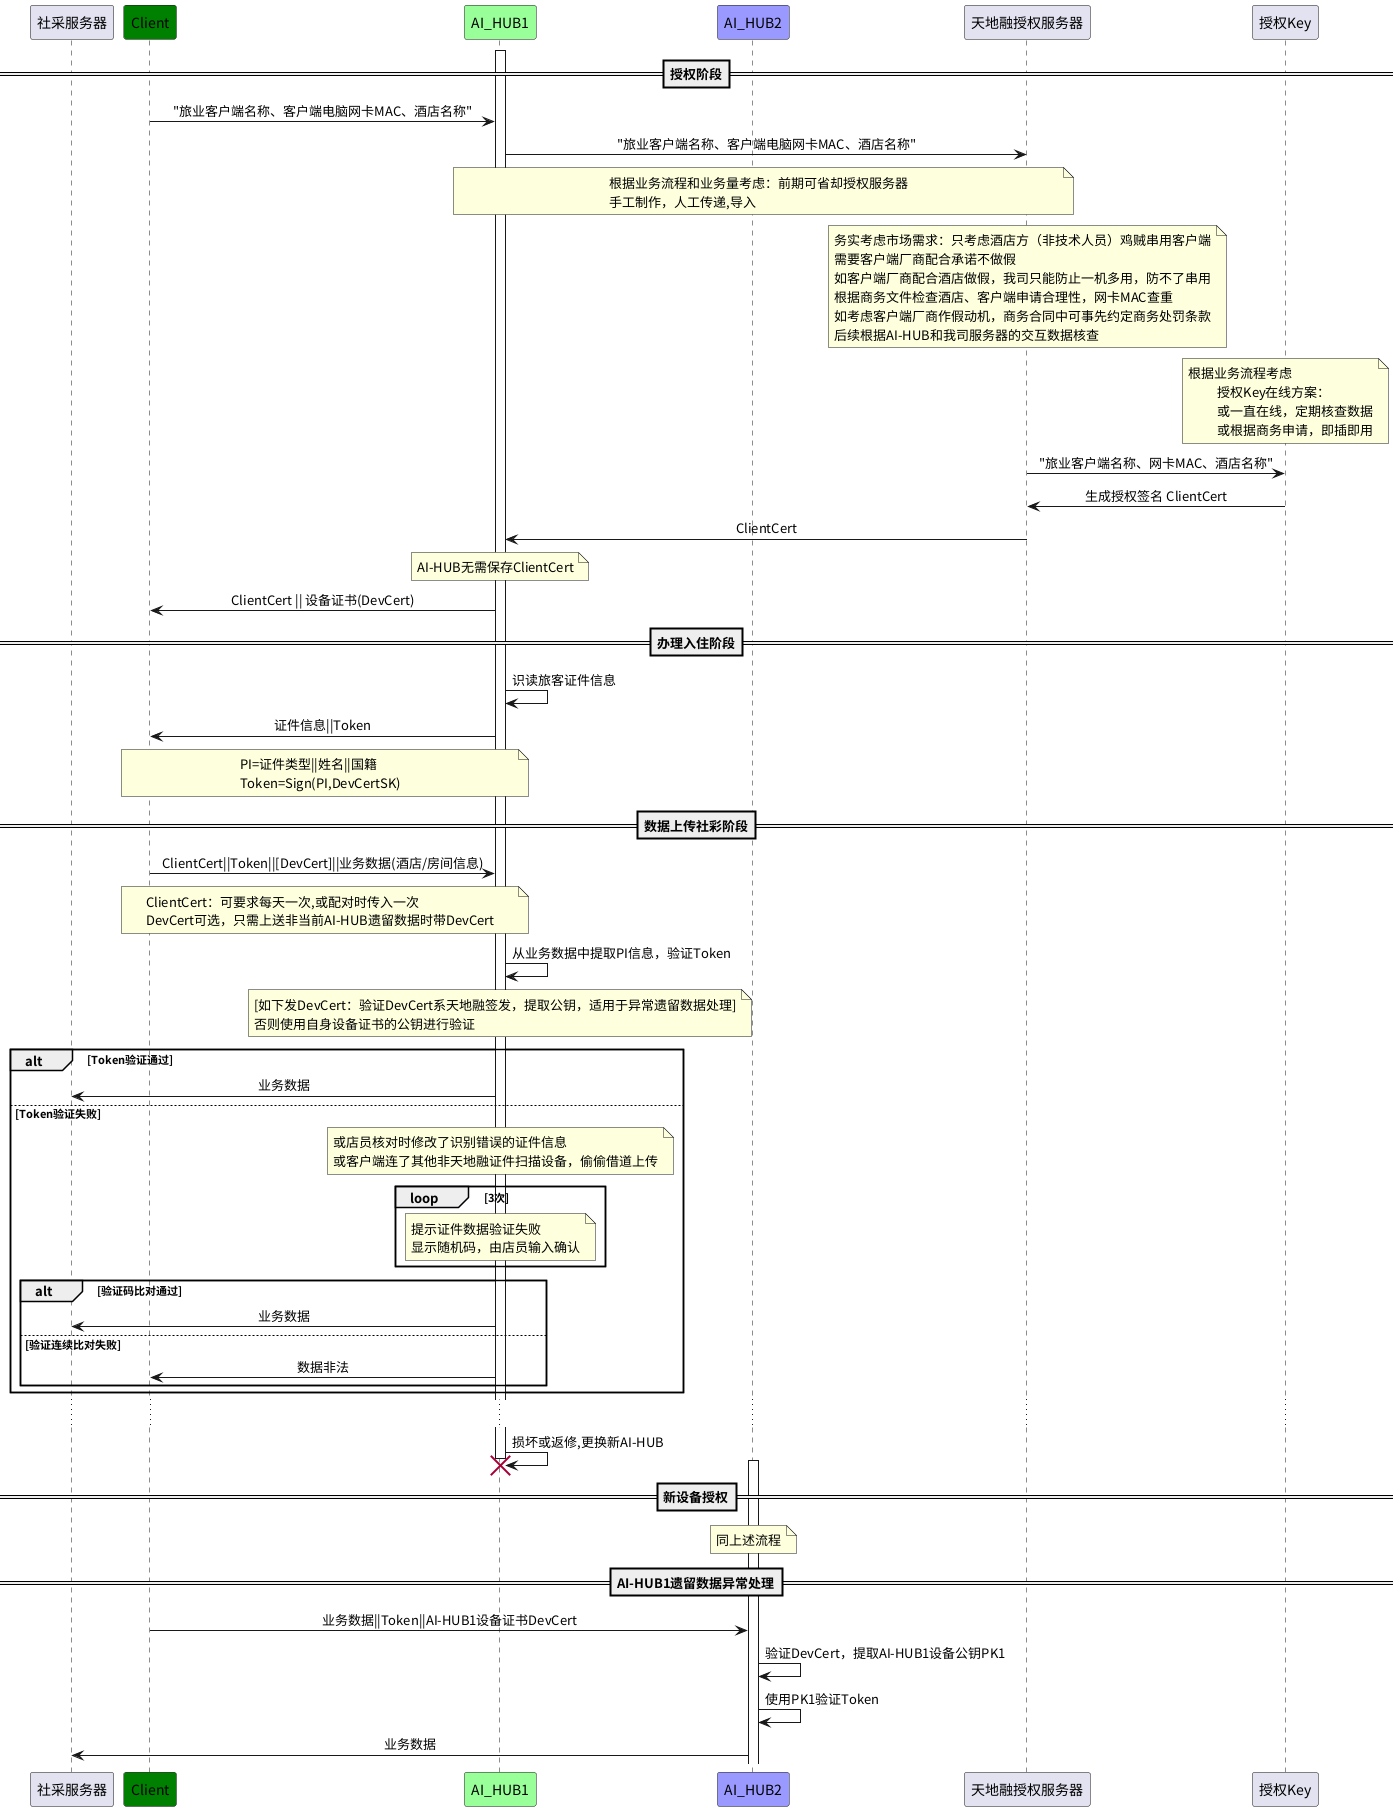

The diagram above was rendered by PlantUML. Its source (embedded in the PNG):
@startuml
skinparam sequenceMessageAlign center
participant 社采服务器 as CS
participant Client as C #green
participant AI_HUB1 as H #99FF99
participant AI_HUB2 as H2 #9999FF
participant 天地融授权服务器 as TS
participant 授权Key as K

==授权阶段==
activate H
C -> H: "旅业客户端名称、客户端电脑网卡MAC、酒店名称"
H -> TS: "旅业客户端名称、客户端电脑网卡MAC、酒店名称"
note over H, TS
	  根据业务流程和业务量考虑：前期可省却授权服务器
	  手工制作，人工传递,导入
endnote
note over TS
	  务实考虑市场需求：只考虑酒店方（非技术人员）鸡贼串用客户端
	  需要客户端厂商配合承诺不做假
	  如客户端厂商配合酒店做假，我司只能防止一机多用，防不了串用
	  根据商务文件检查酒店、客户端申请合理性，网卡MAC查重
	  如考虑客户端厂商作假动机，商务合同中可事先约定商务处罚条款
	  后续根据AI-HUB和我司服务器的交互数据核查
endnote
note over K
根据业务流程考虑
	  授权Key在线方案：
	  或一直在线，定期核查数据
	  或根据商务申请，即插即用
endnote
TS -> K: "旅业客户端名称、网卡MAC、酒店名称"
K -> TS: 生成授权签名 ClientCert
TS -> H: ClientCert
note over H
AI-HUB无需保存ClientCert
endnote
H -> C: ClientCert || 设备证书(DevCert)
==办理入住阶段==
H -> H: 识读旅客证件信息
H -> C: 证件信息||Token
note over H, C
PI=证件类型||姓名||国籍
Token=Sign(PI,DevCertSK)
endnote
==数据上传社彩阶段==
C -> H: ClientCert||Token||[DevCert]||业务数据(酒店/房间信息)
note over C,H
ClientCert：可要求每天一次,或配对时传入一次
DevCert可选，只需上送非当前AI-HUB遗留数据时带DevCert
endnote
H -> H: 从业务数据中提取PI信息，验证Token
note over H
[如下发DevCert：验证DevCert系天地融签发，提取公钥，适用于异常遗留数据处理]
否则使用自身设备证书的公钥进行验证
endnote
alt Token验证通过
	  H -> CS: 业务数据
else Token验证失败
note over H
或店员核对时修改了识别错误的证件信息
或客户端连了其他非天地融证件扫描设备，偷偷借道上传
endnote
loop 3次
		  note over H
		  提示证件数据验证失败
		  显示随机码，由店员输入确认
		  endnote
end
	  alt 验证码比对通过
	  H -> CS: 业务数据
	  else 验证连续比对失败
	  H -> C: 数据非法
	  end
end
...
H -> H: 损坏或返修,更换新AI-HUB
destroy H
activate H2
==新设备授权==
note over H2: 同上述流程
==AI-HUB1遗留数据异常处理==
C -> H2: 业务数据||Token||AI-HUB1设备证书DevCert
H2->H2:验证DevCert，提取AI-HUB1设备公钥PK1
H2->H2:使用PK1验证Token
H2-> CS: 业务数据
@enduml